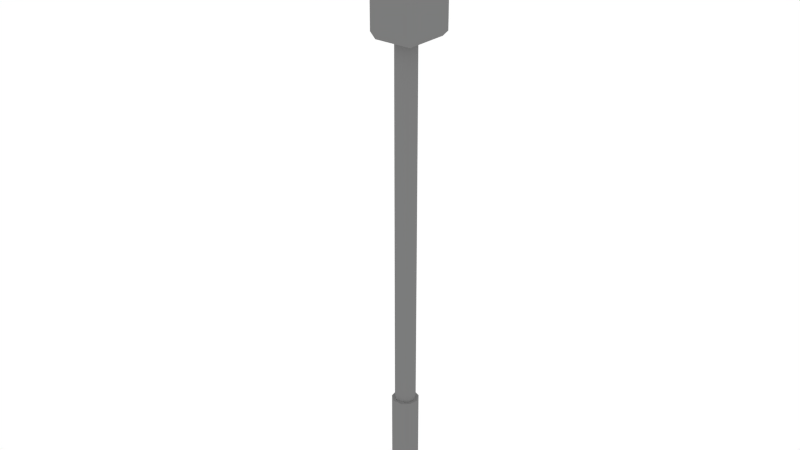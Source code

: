 # Source: TrafficLight.blend  (saved by Blender 2.76.0; exported with 4.5.12 LTS)
import bpy
from mathutils import Matrix  # noqa: F401  (used for matrix-valued properties, if any)

bpy.ops.wm.read_factory_settings(use_empty=True)
scene = bpy.context.scene
scene.name = 'Scene'

# ---- collections
col_collection_1 = bpy.data.collections.new('Collection 1'); scene.collection.children.link(col_collection_1)

# ---- materials (node trees are filled in below, after node groups)
mat_trafficlight = bpy.data.materials.new('TrafficLight')
mat_trafficlight.alpha_threshold = 0.0
mat_trafficlight.roughness = 0.5
mat_green = bpy.data.materials.new('Green')
mat_green.alpha_threshold = 0.0
mat_green.roughness = 0.5
mat_yellow = bpy.data.materials.new('Yellow')
mat_yellow.alpha_threshold = 0.0
mat_yellow.roughness = 0.5
mat_red = bpy.data.materials.new('Red')
mat_red.alpha_threshold = 0.0
mat_red.roughness = 0.5

# ---- material node trees
mat_trafficlight.use_nodes = True; mat_trafficlight.node_tree.nodes.clear()
_N = mat_trafficlight.node_tree.nodes; _L = mat_trafficlight.node_tree.links
n0 = _N.new('ShaderNodeOutputMaterial'); n0.name = 'Material Output'; n0.location = (300, 300)
n1 = _N.new('ShaderNodeBsdfDiffuse'); n1.name = 'Diffuse BSDF'; n1.location = (10, 300)
n1.inputs[0].default_value = (0.2, 0.2, 0.2, 1.0)
_L.new(n1.outputs[0], n0.inputs[0])
n0.is_active_output = True
mat_green.use_nodes = True; mat_green.node_tree.nodes.clear()
_N = mat_green.node_tree.nodes; _L = mat_green.node_tree.links
n0 = _N.new('ShaderNodeOutputMaterial'); n0.name = 'Material Output'; n0.location = (300, 300)
n1 = _N.new('ShaderNodeBsdfDiffuse'); n1.name = 'Diffuse BSDF'; n1.location = (10, 300)
n1.inputs[0].default_value = (0.1729, 0.8, 0.1554, 1.0)
_L.new(n1.outputs[0], n0.inputs[0])
n0.is_active_output = True
mat_yellow.use_nodes = True; mat_yellow.node_tree.nodes.clear()
_N = mat_yellow.node_tree.nodes; _L = mat_yellow.node_tree.links
n0 = _N.new('ShaderNodeOutputMaterial'); n0.name = 'Material Output'; n0.location = (300, 300)
n1 = _N.new('ShaderNodeBsdfDiffuse'); n1.name = 'Diffuse BSDF'; n1.location = (10, 300)
n1.inputs[0].default_value = (0.8, 0.7054, 0.08157, 1.0)
_L.new(n1.outputs[0], n0.inputs[0])
n0.is_active_output = True
mat_red.use_nodes = True; mat_red.node_tree.nodes.clear()
_N = mat_red.node_tree.nodes; _L = mat_red.node_tree.links
n0 = _N.new('ShaderNodeOutputMaterial'); n0.name = 'Material Output'; n0.location = (300, 300)
n1 = _N.new('ShaderNodeBsdfDiffuse'); n1.name = 'Diffuse BSDF'; n1.location = (10, 300)
n1.inputs[0].default_value = (0.8, 0.04293, 0.05178, 1.0)
_L.new(n1.outputs[0], n0.inputs[0])
n0.is_active_output = True

# ---- world
world_world = bpy.data.worlds.new('World'); scene.world = world_world
world_world.color = (1.0, 1.0, 1.0)
world_world.use_sun_shadow = False
world_world.sun_shadow_jitter_overblur = 0.0
world_world.cycles.sampling_method = 'MANUAL'
world_world.cycles.sample_map_resolution = 256

# ---- meshes
me_cube_001 = bpy.data.meshes.new('Cube.001')
me_cube_001.from_pydata([(0.1022, -0.2156, 8.544), (0.1237, 0.07488, 8.544), (0.06193, 0.3303, 8.544), (-0.05411, 0.4312, 8.544), (-0.1702, 0.3303, 8.544), (-0.2319, 0.07488, 8.544), (-0.3248, 0.9, 8.544), (0.3248, 0.9, 8.544), (0.3248, -0.9, 8.544), (0.007635, -0.4052, 8.544), (-0.3248, -0.9, 8.544), (-0.2105, -0.2156, 8.544), (-0.1159, -0.4052, 8.544), (0.3248, -1.0, 8.644), (-0.3248, -1.0, 8.644), (-0.4248, -0.9, 8.644), (-0.4248, 0.9, 8.644), (-0.3248, 1.0, 8.644), (0.3248, 1.0, 8.644), (0.4248, 0.9, 8.644), (0.4248, -0.9, 8.644), (0.3248, -1.0, 10.72), (-0.3248, -1.0, 10.72), (-0.4248, -0.6601, 8.759), (-0.4248, 0.6601, 8.759), (-0.4248, 0.6601, 9.312), (-0.4248, 0.9, 10.72), (-0.3248, 1.0, 10.72), (0.3248, 1.0, 10.72), (0.4248, 0.9, 10.72), (0.4248, -0.9, 10.72), (-0.4248, -0.9, 10.72), (0.3248, -0.9, 10.82), (-0.3248, -0.9, 10.82), (-0.4248, -0.6601, 10.58), (-0.4248, -0.6601, 10.03), (-0.4248, -0.6601, 9.946), (-0.4248, -0.6601, 9.393), (-0.4248, -0.6601, 9.312), (-0.4248, 0.6601, 10.58), (-0.4669, -0.6601, 8.759), (-0.4669, 0.6601, 8.759), (-0.4669, 0.6601, 9.312), (-0.4248, 0.6601, 9.393), (-0.4248, 0.6601, 9.946), (-0.3248, 0.9, 10.82), (0.3248, 0.9, 10.82), (-0.4669, 0.6601, 10.58), (-0.4669, -0.6601, 10.58), (-0.4669, -0.6601, 10.03), (-0.4248, 0.6601, 10.03), (-0.4669, -0.6601, 9.946), (-0.4669, -0.6601, 9.393), (-0.4669, -0.6601, 9.312), (-0.4663, -2.24e-09, 8.795), (-0.4663, 0.5845, 9.035), (-0.4669, 0.6601, 9.393), (-0.4669, 0.6601, 9.946), (-0.4669, 0.6601, 10.03), (-0.4663, -2.24e-09, 10.54), (-0.4663, -0.5845, 10.3), (-0.4663, -0.5845, 9.67), (-0.4663, -0.5845, 9.035), (-0.4663, 0.09791, 8.803), (-0.4663, -0.09791, 8.803), (-0.4663, 0.5628, 9.104), (-0.4663, 0.5628, 8.967), (-0.4663, -2.24e-09, 9.276), (-0.4663, -2.24e-09, 9.429), (-0.4663, 0.5845, 9.67), (-0.4663, 0.5845, 10.3), (-0.4663, -0.09791, 10.54), (-0.4663, 0.09791, 10.54), (-0.4663, -0.5628, 10.37), (-0.4663, -0.5628, 10.23), (-0.4663, -2.24e-09, 10.06), (-0.4663, -2.24e-09, 9.91), (-0.4663, -0.5628, 9.738), (-0.4663, -0.5628, 9.601), (-0.4663, -0.5628, 9.104), (-0.4663, -0.5628, 8.967), (-0.4663, 0.3385, 8.839), (-0.5291, -2.205e-09, 8.794), (-0.4663, -0.3385, 8.839), (-0.5291, -0.09791, 8.802), (-0.5292, 0.5628, 9.105), (-0.4663, 0.4927, 9.171), (-0.4663, 0.4927, 8.9), (-0.5292, 0.5628, 8.966), (-0.4663, -0.09791, 9.268), (-0.4663, 0.09791, 9.268), (-0.4663, 0.09791, 9.437), (-0.4663, -0.09791, 9.437), (-0.4663, 0.5628, 9.738), (-0.4663, 0.5628, 9.601), (-0.4663, 0.5628, 10.37), (-0.4663, 0.5628, 10.23), (-0.5291, -0.09791, 10.54), (-0.4663, -0.3385, 10.5), (-0.4663, 0.3385, 10.5), (-0.5291, -2.205e-09, 10.54), (-0.4663, -0.4927, 10.44), (-0.5292, -0.5845, 10.3), (-0.4663, -0.4927, 10.17), (-0.4663, 0.09791, 10.07), (-0.4663, -0.09791, 10.07), (-0.4663, -0.09791, 9.902), (-0.4663, 0.09791, 9.902), (-0.4663, -0.4927, 9.805), (-0.5292, -0.5628, 9.739), (-0.5292, -0.5628, 9.6), (-0.4663, -0.4927, 9.534), (-0.4663, -0.4927, 9.171), (-0.5292, -0.5845, 9.035), (-0.4663, -0.4927, 8.9), (-0.5291, 0.09791, 8.802), (-0.5292, -0.3385, 8.838), (-0.5292, 0.5845, 9.035), (-0.5292, 0.4927, 9.171), (-0.4663, 0.3385, 9.232), (-0.5292, 0.4927, 8.9), (-0.5291, -2.205e-09, 9.277), (-0.4663, -0.3385, 9.232), (-0.5291, 0.09791, 9.269), (-0.4663, 0.3385, 9.473), (-0.5291, 0.09791, 9.436), (-0.4663, -0.3385, 9.473), (-0.5291, -2.205e-09, 9.428), (-0.4663, 0.4927, 9.805), (-0.5292, 0.5845, 9.67), (-0.4663, 0.4927, 9.534), (-0.5292, 0.5628, 10.37), (-0.4663, 0.4927, 10.44), (-0.4663, 0.4927, 10.17), (-0.5292, 0.5628, 10.23), (-0.5292, -0.3385, 10.5), (-0.5291, 0.09791, 10.54), (-0.5292, -0.4927, 10.44), (-0.5292, -0.5628, 10.37), (-0.5292, -0.5628, 10.23), (-0.5292, -0.4927, 10.17), (-0.4663, -0.3385, 10.11), (-0.4663, 0.3385, 10.11), (-0.5291, -2.205e-09, 10.06), (-0.5291, -0.09791, 10.07), (-0.4663, -0.3385, 9.866), (-0.5291, -2.205e-09, 9.911), (-0.4663, 0.3385, 9.866), (-0.5291, 0.09791, 9.903), (-0.5292, -0.4927, 9.805), (-0.5292, -0.5845, 9.67), (-0.5292, -0.4927, 9.534), (-0.5292, -0.4927, 9.171), (-0.5292, -0.5628, 9.105), (-0.5292, -0.5628, 8.966), (-0.5292, -0.4927, 8.9), (-0.5292, 0.3385, 8.838), (-0.5288, 0.09243, 8.817), (-0.5288, -2.359e-09, 8.809), (-0.5288, -0.09243, 8.817), (-0.5289, -0.3195, 8.851), (-0.5289, 0.5313, 9.099), (-0.5292, 0.3385, 9.232), (-0.7711, 0.5628, 9.101), (-0.7711, 0.4927, 9.167), (-0.5289, 0.5313, 8.972), (-0.5289, 0.4651, 8.909), (-0.5291, -0.09791, 9.269), (-0.5292, -0.3385, 9.232), (-0.5292, 0.3385, 9.473), (-0.5291, -0.09791, 9.436), (-0.5292, 0.5628, 9.739), (-0.5292, 0.4927, 9.805), (-0.5292, 0.4927, 9.534), (-0.5292, 0.5628, 9.6), (-0.5292, 0.5845, 10.3), (-0.5292, 0.4927, 10.44), (-0.5292, 0.4927, 10.17), (-0.771, -2.205e-09, 10.54), (-0.771, -0.09791, 10.53), (-0.7711, -0.3385, 10.5), (-0.5292, 0.3385, 10.5), (-0.771, 0.09791, 10.53), (-0.7711, -0.4927, 10.44), (-0.7711, -0.5628, 10.37), (-0.5289, -0.5517, 10.3), (-0.5289, -0.4651, 10.18), (-0.5289, -0.5313, 10.24), (-0.5292, -0.3385, 10.11), (-0.5291, 0.09791, 10.07), (-0.5291, -0.09791, 9.903), (-0.5292, 0.3385, 9.867), (-0.5292, -0.3385, 9.867), (-0.7711, -0.4927, 9.801), (-0.7711, -0.5628, 9.735), (-0.5289, -0.5313, 9.733), (-0.5289, -0.5313, 9.606), (-0.5289, -0.4651, 9.543), (-0.5292, -0.3385, 9.473), (-0.7711, -0.4927, 9.167), (-0.7711, -0.5628, 9.101), (-0.5289, -0.5517, 9.035), (-0.5289, -0.4651, 8.909), (-0.5289, -0.5313, 8.972), (-0.49, 0.09243, 8.817), (-0.49, -2.394e-09, 8.809), (-0.49, -0.09243, 8.817), (-0.5289, 0.5517, 9.035), (-0.7708, 0.5313, 9.095), (-0.7711, 0.3385, 9.229), (-0.7708, 0.4651, 9.158), (-0.5289, 0.3195, 8.851), (-0.4899, 0.4651, 8.909), (-0.771, -2.205e-09, 9.273), (-0.771, -0.09791, 9.265), (-0.771, 0.09791, 9.265), (-0.5288, 0.09243, 9.451), (-0.5288, -2.359e-09, 9.443), (-0.5289, 0.3195, 9.485), (-0.5288, -0.09243, 9.451), (-0.7711, 0.5628, 9.735), (-0.7711, 0.4927, 9.801), (-0.5289, 0.5517, 9.67), (-0.5289, 0.5313, 9.606), (-0.5289, 0.4651, 9.543), (-0.5289, 0.5313, 10.37), (-0.7711, 0.5628, 10.37), (-0.7711, 0.4927, 10.44), (-0.5292, 0.3385, 10.11), (-0.5289, 0.5313, 10.24), (-0.5289, 0.4651, 10.18), (-0.7707, -2.359e-09, 10.53), (-0.7707, -0.09243, 10.52), (-0.7708, -0.3195, 10.48), (-0.7711, 0.3385, 10.5), (-0.7707, 0.09243, 10.52), (-0.7708, -0.4651, 10.43), (-0.7708, -0.5313, 10.36), (-0.5289, -0.5313, 10.37), (-0.4899, -0.4651, 10.18), (-0.4899, -0.5313, 10.24), (-0.5289, -0.3195, 10.12), (-0.5288, 0.09243, 10.09), (-0.5288, -2.359e-09, 10.08), (-0.5288, -0.09243, 10.09), (-0.771, -2.205e-09, 9.907), (-0.771, -0.09791, 9.899), (-0.771, 0.09791, 9.899), (-0.7711, 0.3385, 9.863), (-0.7711, -0.3385, 9.863), (-0.7708, -0.4651, 9.792), (-0.7708, -0.5313, 9.73), (-0.5289, -0.5517, 9.67), (-0.4899, -0.4651, 9.543), (-0.5289, -0.3195, 9.485), (-0.7711, -0.3385, 9.229), (-0.7708, -0.4651, 9.158), (-0.7708, -0.5313, 9.095), (-0.5289, -0.5313, 9.099), (-0.4899, -0.5313, 8.972), (-0.518, -2.394e-09, 8.817), (-0.4899, -0.3195, 8.851), (-0.4899, 0.5313, 9.099), (-0.5289, 0.4651, 9.162), (-0.7708, 0.3195, 9.216), (-0.4899, 0.5313, 8.972), (-0.7707, -2.359e-09, 9.258), (-0.7707, -0.09243, 9.25), (-0.7707, 0.09243, 9.25), (-0.49, -2.394e-09, 9.444), (-0.49, -0.09243, 9.451), (-0.7708, 0.5313, 9.73), (-0.7708, 0.4651, 9.792), (-0.5289, 0.5313, 9.733), (-0.4899, 0.5313, 9.606), (-0.5289, 0.5517, 10.3), (-0.7708, 0.5313, 10.36), (-0.7708, 0.4651, 10.43), (-0.5289, 0.3195, 10.12), (-0.4899, 0.5313, 10.24), (-0.4899, 0.4651, 10.18), (-0.5288, -0.09243, 10.52), (-0.5288, -2.359e-09, 10.53), (-0.7708, 0.3195, 10.48), (-0.5288, 0.09243, 10.52), (-0.5289, -0.4651, 10.43), (-0.4899, -0.5517, 10.3), (-0.5615, -0.3195, 10.16), (-0.4899, -0.3195, 10.12), (-0.49, 0.09243, 10.09), (-0.49, -2.394e-09, 10.08), (-0.49, -0.09243, 10.09), (-0.7707, -2.359e-09, 9.892), (-0.7707, -0.09243, 9.884), (-0.7707, 0.09243, 9.884), (-0.7708, 0.3195, 9.85), (-0.7708, -0.3195, 9.85), (-0.5289, -0.4651, 9.796), (-0.4899, -0.5313, 9.733), (-0.4899, -0.5313, 9.606), (-0.4899, -0.3195, 9.485), (-0.7708, -0.3195, 9.216), (-0.5289, -0.4651, 9.162), (-0.4899, -0.5517, 9.035), (-0.4899, -0.4651, 8.909), (-0.5615, 0.3195, 8.896), (-0.4899, 0.3195, 8.851), (-0.4899, 0.5517, 9.035), (-0.5289, 0.3195, 9.22), (-0.5346, 0.517, 9.035), (-0.5288, -0.09243, 9.254), (-0.5288, -2.359e-09, 9.262), (-0.5288, 0.09243, 9.254), (-0.4899, 0.4651, 9.543), (-0.49, 0.09243, 9.451), (-0.4899, 0.3195, 9.485), (-0.5289, 0.4651, 9.796), (-0.4899, 0.5517, 9.67), (-0.4899, 0.5313, 10.37), (-0.5289, 0.4651, 10.43), (-0.4899, 0.3195, 10.12), (-0.5346, 0.517, 10.3), (-0.49, -2.394e-09, 10.53), (-0.5289, -0.3195, 10.49), (-0.5289, 0.3195, 10.49), (-0.49, 0.09243, 10.52), (-0.4899, -0.4651, 10.43), (-0.4899, -0.5313, 10.37), (-0.5346, -0.517, 10.3), (-0.518, -2.394e-09, 10.09), (-0.5288, -0.09243, 9.888), (-0.5288, -2.359e-09, 9.896), (-0.5288, 0.09243, 9.888), (-0.5289, -0.3195, 9.854), (-0.4899, -0.4651, 9.796), (-0.4899, -0.5517, 9.67), (-0.5346, -0.517, 9.67), (-0.5615, -0.3195, 9.53), (-0.5289, -0.3195, 9.22), (-0.4899, -0.4651, 9.162), (-0.4899, -0.5313, 9.099), (-0.5615, -0.3195, 8.896), (-0.5346, -0.517, 9.035), (-0.6167, -2.394e-09, 8.917), (-0.4899, 0.4651, 9.162), (-0.49, -2.394e-09, 9.261), (-0.49, -0.09243, 9.254), (-0.49, 0.09243, 9.254), (-0.518, -2.394e-09, 9.451), (-0.5289, 0.3195, 9.854), (-0.4899, 0.5313, 9.733), (-0.4899, 0.4651, 9.796), (-0.5615, 0.3195, 9.53), (-0.5346, 0.517, 9.67), (-0.4899, 0.5517, 10.3), (-0.4899, 0.4651, 10.43), (-0.5615, 0.3195, 10.16), (-0.49, -0.09243, 10.52), (-0.4899, -0.3195, 10.49), (-0.4899, 0.3195, 10.49), (-0.5615, -0.3195, 10.44), (-0.6318, -0.1975, 10.3), (-0.49, -0.09243, 9.888), (-0.49, -2.394e-09, 9.896), (-0.4899, -0.3195, 9.854), (-0.4899, -0.3195, 9.22), (-0.6318, 0.1975, 9.035), (-0.4899, 0.3195, 9.22), (-0.518, -2.394e-09, 9.254), (-0.4899, 0.3195, 9.854), (-0.5615, 0.3195, 9.809), (-0.6318, 0.1975, 10.3), (-0.518, -2.394e-09, 10.52), (-0.5615, 0.3195, 10.44), (-0.6167, -2.394e-09, 10.18), (-0.49, 0.09243, 9.888), (-0.5615, -0.3195, 9.809), (-0.6318, -0.1975, 9.67), (-0.5615, -0.3195, 9.175), (-0.6318, -0.1975, 9.035), (-0.5615, 0.3195, 9.175), (-0.6167, -2.394e-09, 9.551), (-0.6318, 0.1975, 9.67), (-0.6167, -2.394e-09, 10.42), (-0.518, -2.394e-09, 9.888), (-0.6167, -2.394e-09, 9.154), (-0.6167, -2.394e-09, 9.788), (0.06193, 0.3303, 0.04583), (-0.05411, 0.4312, 0.04583), (0.1237, 0.07488, 0.04583), (0.1022, -0.2156, 0.04583), (0.007635, -0.4052, 0.04583), (-0.1159, -0.4052, 0.04583), (-0.2105, -0.2156, 0.04583), (-0.2319, 0.07488, 0.04583), (-0.1702, 0.3303, 0.04583), (0.06193, 0.3303, 2.17), (-0.05411, 0.4312, 2.17), (0.1237, 0.07488, 2.17), (0.007635, -0.4052, 2.17), (0.1022, -0.2156, 2.17), (-0.1159, -0.4052, 2.17), (-0.2105, -0.2156, 2.17), (-0.2319, 0.07488, 2.17), (-0.1702, 0.3303, 2.17), (0.0947, 0.4236, 2.162), (0.0947, 0.4236, 0.05386), (-0.05411, 0.553, 0.05386), (0.1739, 0.09602, 0.05386), (-0.2029, 0.4236, 0.05386), (0.1464, -0.2765, 0.05386), (0.02507, -0.5196, 2.162), (0.02507, -0.5196, 0.05386), (-0.1333, -0.5196, 2.162), (-0.1333, -0.5196, 0.05386), (-0.2546, -0.2765, 2.162), (-0.2546, -0.2765, 0.05386), (-0.2821, 0.09602, 2.162), (-0.2821, 0.09602, 0.05386), (-0.2029, 0.4236, 2.162), (-0.05411, 0.553, 2.162), (0.1739, 0.09602, 2.162), (0.1464, -0.2765, 2.162)], [], [(0, 1, 2, 3, 4, 5, 6, 7, 8), (9, 0, 8, 10, 6, 5, 11, 12), (10, 8, 13, 14), (6, 10, 15, 16), (7, 6, 17, 18), (8, 7, 19, 20), (14, 15, 10), (13, 8, 20), (21, 22, 14, 13), (17, 6, 16), (15, 23, 24, 25, 26, 16), (19, 7, 18), (27, 28, 18, 17), (29, 30, 20, 19), (14, 22, 31, 15), (21, 13, 20, 30), (32, 33, 22, 21), (27, 17, 16, 26), (34, 35, 36, 37, 38, 23, 15, 31, 26, 39), (23, 40, 41, 24), (24, 41, 42, 25), (25, 38, 37, 43, 44, 26), (29, 19, 18, 28), (45, 46, 28, 27), (46, 32, 30, 29), (22, 33, 31), (32, 21, 30), (32, 46, 45, 33), (45, 27, 26), (39, 47, 48, 34), (34, 48, 49, 35), (35, 50, 39, 26, 44, 36), (36, 51, 52, 37), (38, 53, 40, 23), (33, 45, 26, 31), (41, 40, 114, 83, 64, 54, 63, 81, 87), (42, 41, 87, 66, 55, 65, 86), (25, 42, 53, 38), (37, 52, 56, 43), (43, 56, 57, 44), (46, 29, 28), (50, 58, 47, 39), (72, 59, 71, 98, 101, 48, 47, 132, 99), (49, 48, 101, 73, 60, 74, 103), (35, 49, 58, 50), (44, 57, 51, 36), (52, 51, 108, 77, 61, 78, 111), (79, 62, 80, 114, 40, 53, 112), (53, 42, 86, 119, 90, 67, 89, 122, 112), (56, 52, 111, 126, 92, 68, 91, 124, 130), (94, 69, 93, 128, 57, 56, 130), (47, 58, 133, 96, 70, 95, 132), (104, 142, 133, 58, 49, 103, 141, 105, 75), (107, 76, 106, 145, 108, 51, 57, 128, 147), (54, 82, 115, 63), (64, 84, 82, 54), (65, 55, 117, 85), (66, 88, 117, 55), (71, 59, 100, 97), (59, 72, 136, 100), (60, 73, 138, 102), (60, 102, 139, 74), (77, 109, 150, 61), (78, 61, 150, 110), (62, 79, 153, 113), (62, 113, 154, 80), (63, 115, 156, 81), (83, 116, 84, 64), (86, 65, 85, 118), (87, 120, 88, 66), (67, 121, 167, 89), (90, 123, 121, 67), (91, 68, 127, 125), (68, 92, 170, 127), (69, 129, 171, 93), (69, 94, 174, 129), (95, 70, 175, 131), (96, 134, 175, 70), (97, 135, 98, 71), (72, 99, 181, 136), (73, 101, 137, 138), (74, 139, 140, 103), (75, 143, 189, 104), (105, 144, 143, 75), (76, 146, 190, 106), (107, 148, 146, 76), (77, 108, 149, 109), (78, 110, 151, 111), (79, 112, 152, 153), (80, 154, 155, 114), (81, 156, 120, 87), (157, 115, 82, 158), (158, 82, 84, 159), (116, 83, 114, 155), (116, 160, 159, 84), (85, 117, 207, 161), (86, 118, 162, 119), (85, 163, 164, 118), (165, 88, 120, 166), (88, 165, 207, 117), (122, 89, 167, 168), (90, 119, 162, 123), (124, 91, 125, 169), (92, 126, 198, 170), (128, 93, 171, 172), (130, 173, 174, 94), (132, 95, 131, 176), (133, 177, 134, 96), (100, 178, 179, 97), (97, 179, 180, 135), (101, 98, 135, 137), (99, 132, 176, 181), (136, 182, 178, 100), (137, 183, 184, 138), (102, 138, 238, 185), (102, 185, 187, 139), (186, 140, 139, 187), (103, 140, 188, 141), (104, 189, 228, 142), (141, 188, 144, 105), (106, 190, 192, 145), (147, 191, 148, 107), (108, 145, 192, 149), (149, 193, 194, 109), (109, 195, 252, 150), (110, 150, 252, 196), (197, 151, 110, 196), (111, 151, 198, 126), (122, 168, 152, 112), (152, 199, 200, 153), (113, 153, 258, 201), (113, 201, 203, 154), (202, 155, 154, 203), (115, 157, 211, 156), (204, 157, 158, 205), (205, 158, 159, 206), (160, 116, 155, 202), (161, 208, 163, 85), (118, 164, 209, 162), (208, 210, 164, 163), (166, 120, 156, 211), (166, 212, 265, 165), (121, 213, 214, 167), (123, 215, 213, 121), (124, 169, 173, 130), (216, 125, 127, 217), (169, 125, 216, 218), (217, 127, 170, 219), (147, 128, 172, 191), (171, 220, 221, 172), (129, 222, 273, 171), (223, 174, 173, 224), (129, 174, 223, 222), (131, 175, 275, 225), (131, 226, 227, 176), (142, 228, 177, 133), (229, 134, 177, 230), (134, 229, 275, 175), (231, 232, 179, 178), (180, 179, 232, 233), (135, 180, 183, 137), (176, 227, 234, 181), (181, 234, 182, 136), (235, 231, 178, 182), (236, 237, 184, 183), (184, 237, 238, 138), (239, 186, 187, 240), (241, 188, 140, 186), (242, 189, 143, 243), (243, 143, 144, 244), (188, 241, 244, 144), (146, 245, 246, 190), (148, 247, 245, 146), (191, 248, 247, 148), (192, 249, 193, 149), (250, 251, 194, 193), (109, 194, 251, 195), (197, 196, 299, 253), (254, 198, 151, 197), (168, 255, 199, 152), (256, 257, 200, 199), (153, 200, 257, 258), (203, 259, 304, 202), (204, 205, 260), (157, 204, 306, 211), (205, 206, 260), (206, 159, 160, 261), (160, 202, 304, 261), (161, 207, 307, 262), (263, 210, 208, 161), (210, 264, 209, 164), (162, 209, 215, 123), (166, 211, 306, 212), (165, 265, 307, 207), (167, 214, 255, 168), (266, 267, 214, 213), (268, 266, 213, 215), (224, 173, 169, 218), (217, 269, 314, 216), (170, 198, 254, 219), (219, 270, 269, 217), (172, 221, 248, 191), (220, 171, 273, 271), (271, 272, 221, 220), (223, 224, 313, 274), (131, 225, 276, 226), (276, 277, 227, 226), (230, 177, 228, 278), (279, 229, 230, 280), (281, 232, 231, 282), (233, 236, 183, 180), (277, 283, 234, 227), (182, 234, 283, 235), (282, 231, 235, 284), (238, 237, 236, 285), (185, 238, 327, 286), (185, 286, 240, 187), (239, 240, 328, 287), (288, 241, 186, 239), (189, 242, 278, 228), (289, 242, 243, 290), (290, 243, 244, 291), (190, 246, 249, 192), (292, 293, 246, 245), (294, 292, 245, 247), (248, 295, 294, 247), (296, 250, 193, 249), (195, 251, 250, 297), (195, 298, 335, 252), (196, 252, 335, 299), (253, 300, 254, 197), (301, 256, 199, 255), (258, 257, 256, 302), (201, 258, 340, 303), (201, 303, 259, 203), (260, 305, 306, 204), (206, 261, 341, 260), (161, 262, 344, 263), (308, 264, 210, 263), (215, 209, 264, 268), (265, 212, 305, 309), (255, 214, 267, 301), (310, 267, 266, 311), (311, 266, 268, 312), (224, 218, 315, 313), (218, 216, 314, 315), (219, 254, 300, 270), (272, 295, 248, 221), (316, 272, 271, 273), (222, 317, 350, 273), (274, 317, 222, 223), (225, 275, 354, 318), (319, 277, 276, 225), (280, 230, 278, 320), (279, 280, 356, 321), (229, 279, 354, 275), (282, 322, 357, 281), (323, 233, 232, 281), (285, 236, 233, 323), (324, 283, 277, 319), (284, 325, 322, 282), (284, 235, 283, 324), (326, 327, 238, 285), (288, 239, 287), (241, 288, 291, 244), (240, 286, 328), (289, 290, 329), (242, 289, 320, 278), (290, 291, 329), (246, 293, 296, 249), (330, 293, 292, 331), (331, 292, 294, 332), (297, 250, 296, 333), (297, 334, 298, 195), (299, 336, 337, 253), (300, 253, 337), (302, 256, 301, 338), (302, 339, 340, 258), (304, 259, 342, 341), (259, 303, 342), (305, 260, 343), (261, 304, 341), (307, 309, 262), (263, 344, 367, 308), (312, 268, 264, 308), (212, 306, 305), (307, 265, 309), (345, 346, 310, 311), (338, 301, 267, 310), (347, 345, 311, 312), (314, 269, 348), (269, 270, 348), (349, 295, 272, 316), (273, 350, 351, 316), (313, 352, 353, 274), (317, 274, 353), (318, 355, 319, 225), (280, 320, 356), (354, 279, 321), (323, 281, 357, 358), (358, 326, 285, 323), (355, 359, 324, 319), (284, 324, 359, 325), (326, 360, 328, 327), (327, 328, 286), (361, 287, 328), (287, 329, 291, 288), (329, 356, 320, 289), (330, 331, 363, 362), (333, 296, 293, 330), (332, 294, 295, 349), (331, 332, 375, 363), (364, 334, 297, 333), (298, 334, 376, 336), (298, 336, 335), (299, 335, 336), (300, 337, 348, 270), (338, 365, 339, 302), (340, 342, 303), (366, 305, 343), (343, 260, 341), (262, 309, 380, 344), (312, 308, 367, 347), (309, 305, 366), (345, 368, 346), (346, 365, 338, 310), (347, 368, 345), (313, 315, 352), (314, 348, 352, 315), (351, 369, 349, 316), (351, 350, 353, 370), (317, 353, 350), (354, 321, 318), (318, 321, 373, 355), (321, 356, 371), (325, 372, 322), (322, 372, 357), (358, 360, 326), (355, 373, 359), (361, 328, 360), (361, 374, 287), (374, 329, 287), (356, 329, 374), (330, 362, 364, 333), (349, 369, 375, 332), (364, 376, 334), (377, 337, 336), (339, 378, 342, 340), (365, 378, 339), (379, 341, 342), (366, 343, 379), (379, 343, 341), (344, 380, 367), (309, 366, 380), (346, 368, 378, 365), (368, 347, 367, 380), (381, 348, 337), (351, 370, 369), (353, 352, 382), (321, 371, 373), (371, 356, 374), (372, 325, 359, 373), (357, 372, 360, 358), (361, 360, 383), (371, 374, 361), (363, 384, 362), (375, 384, 363), (364, 362, 384, 376), (377, 336, 376), (377, 381, 337), (379, 342, 378), (366, 379, 385), (366, 385, 380), (380, 385, 368), (352, 348, 381), (370, 384, 375, 369), (353, 382, 370), (382, 352, 381), (371, 383, 373), (373, 383, 372), (383, 360, 372), (371, 361, 383), (377, 376, 386), (382, 381, 377), (385, 378, 368), (379, 378, 385), (370, 386, 384), (382, 386, 370), (386, 376, 384), (382, 377, 386), (396, 398, 421, 405), (388, 395, 409, 407), (388, 387, 389, 390, 391, 392, 393, 394, 395), (392, 391, 412, 414), (404, 397, 420, 419), (389, 387, 406, 408), (398, 400, 422, 421), (395, 394, 418, 409), (400, 399, 411, 422), (387, 388, 407, 406), (4, 404, 403, 5), (5, 403, 402, 11), (11, 402, 401, 12), (12, 401, 399, 9), (9, 399, 400, 0), (0, 400, 398, 1), (3, 397, 404, 4), (1, 398, 396, 2), (2, 396, 397, 3), (405, 406, 407, 420), (421, 408, 406, 405), (420, 407, 409, 419), (422, 410, 408, 421), (411, 412, 410, 422), (413, 414, 412, 411), (415, 416, 414, 413), (417, 418, 416, 415), (419, 409, 418, 417), (403, 404, 419, 417), (390, 389, 408, 410), (397, 396, 405, 420), (393, 392, 414, 416), (402, 403, 417, 415), (401, 402, 415, 413), (394, 393, 416, 418), (399, 401, 413, 411), (391, 390, 410, 412)])
me_cube_001.polygons.foreach_set('material_index', [0, 0, 0, 0, 0, 0, 0, 0, 0, 0, 0, 0, 0, 0, 0, 0, 0, 0, 0, 0, 0, 0, 0, 0, 0, 0, 0, 0, 0, 0, 0, 0, 0, 0, 0, 0, 0, 0, 0, 0, 0, 0, 0, 0, 0, 0, 0, 0, 0, 0, 0, 0, 0, 0, 0, 0, 0, 0, 0, 0, 0, 0, 0, 0, 0, 0, 0, 0, 0, 0, 0, 0, 0, 0, 0, 0, 0, 0, 0, 0, 0, 0, 0, 0, 0, 0, 0, 0, 0, 0, 0, 0, 0, 0, 0, 0, 0, 0, 0, 0, 0, 0, 0, 0, 0, 0, 0, 0, 0, 0, 0, 0, 0, 0, 0, 0, 0, 0, 0, 0, 0, 0, 0, 0, 0, 0, 0, 0, 0, 0, 0, 0, 0, 0, 0, 0, 0, 0, 0, 0, 0, 0, 0, 0, 0, 0, 0, 0, 0, 0, 0, 0, 0, 0, 0, 0, 0, 0, 0, 0, 0, 0, 0, 0, 0, 0, 0, 0, 0, 0, 0, 0, 0, 0, 0, 0, 0, 0, 0, 0, 0, 0, 0, 1, 0, 1, 0, 0, 0, 0, 0, 0, 0, 0, 0, 0, 0, 0, 0, 0, 0, 0, 0, 0, 0, 0, 0, 0, 0, 0, 0, 0, 0, 0, 0, 0, 0, 3, 0, 0, 0, 0, 0, 0, 0, 0, 0, 0, 0, 0, 0, 0, 0, 0, 0, 1, 1, 0, 0, 0, 1, 0, 0, 0, 0, 0, 0, 0, 0, 0, 0, 0, 0, 0, 3, 0, 0, 0, 0, 0, 0, 0, 0, 3, 0, 3, 3, 0, 3, 0, 0, 0, 0, 0, 2, 2, 0, 0, 1, 1, 1, 1, 1, 0, 0, 1, 1, 0, 0, 0, 2, 2, 0, 0, 2, 2, 0, 3, 3, 0, 0, 0, 0, 3, 3, 3, 3, 3, 0, 0, 0, 0, 0, 2, 2, 2, 2, 0, 1, 1, 1, 1, 0, 1, 1, 0, 1, 2, 2, 0, 2, 2, 3, 3, 3, 3, 3, 3, 3, 3, 3, 3, 3, 0, 0, 2, 2, 1, 1, 1, 1, 1, 1, 1, 1, 1, 2, 2, 2, 3, 3, 3, 3, 3, 3, 2, 2, 2, 2, 2, 1, 1, 1, 1, 2, 2, 2, 2, 3, 3, 3, 3, 2, 2, 1, 1, 2, 2, 2, 2, 0, 0, 0, 0, 0, 0, 0, 0, 0, 0, 0, 0, 0, 0, 0, 0, 0, 0, 0, 0, 0, 0, 0, 0, 0, 0, 0, 0, 0, 0, 0, 0, 0, 0, 0, 0, 0])
me_cube_001.materials.append(mat_trafficlight)
me_cube_001.materials.append(mat_green)
me_cube_001.materials.append(mat_yellow)
me_cube_001.materials.append(mat_red)
me_cube_001.use_remesh_preserve_volume = False
me_cube_001.use_remesh_preserve_attributes = False
me_cube_001.use_mirror_vertex_groups = False
me_cube_001.update()

# ---- objects
ob_trafficlight = bpy.data.objects.new('TrafficLight', me_cube_001)

# ---- transforms, parenting, visibility, modifiers, constraints
ob_trafficlight.location = (0.0, 0.0, 0.0)
ob_trafficlight.scale = (0.1735, 0.07262, 0.1735)
ob_trafficlight.lineart.crease_threshold = 0.0

# ---- collection membership
col_collection_1.objects.link(ob_trafficlight)

# ---- scene / render settings (as saved in the file)
scene.frame_start = 1; scene.frame_end = 250; scene.frame_set(69)
scene.render.engine = 'CYCLES'
scene.render.resolution_percentage = 50
scene.render.dither_intensity = 0.0
scene.cycles.use_denoising = False
scene.cycles.samples = 10
scene.cycles.sampling_pattern = 'TABULATED_SOBOL'
scene.cycles.light_sampling_threshold = 0.0
scene.cycles.use_adaptive_sampling = False
scene.cycles.use_light_tree = False
scene.cycles.blur_glossy = 0.0
scene.cycles.pixel_filter_type = 'GAUSSIAN'
scene.cycles.sample_clamp_indirect = 0.0
scene.view_settings.view_transform = 'Standard'
bpy.context.view_layer.update()

# ---- added for rendering (the .blend has no active camera): camera
cam_auto = bpy.data.cameras.new('AutoCamera')
cam_auto.lens = 50.0
cam_auto.sensor_width = 36.0
cam_auto.clip_end = 1000.0
ob_auto_camera = bpy.data.objects.new('AutoCamera', cam_auto)
scene.collection.objects.link(ob_auto_camera)
ob_auto_camera.location = (1.71427, -2.09317, 2.3375)
ob_auto_camera.rotation_euler = (1.09748, -7.21219e-08, 0.694738)
scene.camera = ob_auto_camera
bpy.context.view_layer.update()
